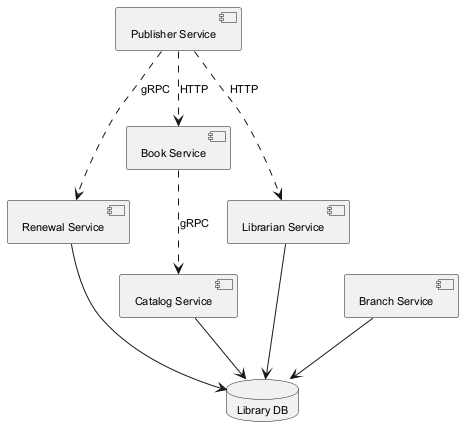

The diagram above was rendered by PlantUML. Its source (embedded in the PNG):
@startuml
skinparam defaultFontSize 11
component "Renewal Service" as C_RenewalService
component "Book Service" as C_BookService
component "Librarian Service" as C_LibrarianService
component "Catalog Service" as C_CatalogService
component "Branch Service" as C_BranchService
component "Publisher Service" as C_PublisherService
database "Library DB" as DB_library
C_RenewalService --> DB_library
C_LibrarianService --> DB_library
C_CatalogService --> DB_library
C_BranchService --> DB_library
C_PublisherService ..> C_BookService : HTTP
C_BookService ..> C_CatalogService : gRPC
C_PublisherService ..> C_RenewalService : gRPC
C_PublisherService ..> C_LibrarianService : HTTP
@enduml